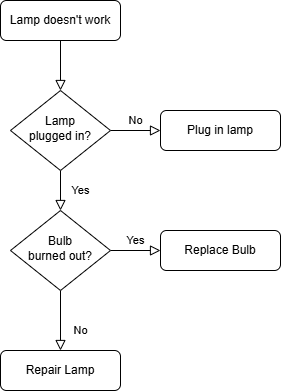

The diagram above was exported from draw.io. Its source (the exported page's mxGraphModel, read from the mxfile embedded in the PNG):
<mxGraphModel dx="840" dy="460" grid="1" gridSize="10" guides="1" tooltips="1" connect="1" arrows="1" fold="1" page="1" pageScale="1" pageWidth="827" pageHeight="1169" math="0" shadow="0">
  <root>
    <mxCell id="WIyWlLk6GJQsqaUBKTNV-0" />
    <mxCell id="WIyWlLk6GJQsqaUBKTNV-1" parent="WIyWlLk6GJQsqaUBKTNV-0" />
    <mxCell id="WIyWlLk6GJQsqaUBKTNV-2" edge="1" parent="WIyWlLk6GJQsqaUBKTNV-1" source="WIyWlLk6GJQsqaUBKTNV-3" style="rounded=0;html=1;jettySize=auto;orthogonalLoop=1;fontSize=11;endArrow=block;endFill=0;endSize=8;strokeWidth=1;shadow=0;labelBackgroundColor=none;edgeStyle=orthogonalEdgeStyle;" target="WIyWlLk6GJQsqaUBKTNV-6" value="">
      <mxGeometry relative="1" as="geometry" />
    </mxCell>
    <mxCell id="WIyWlLk6GJQsqaUBKTNV-3" parent="WIyWlLk6GJQsqaUBKTNV-1" style="rounded=1;whiteSpace=wrap;html=1;fontSize=12;glass=0;strokeWidth=1;shadow=0;" value="Lamp doesn't work" vertex="1">
      <mxGeometry height="40" width="120" x="160" y="80" as="geometry" />
    </mxCell>
    <mxCell id="WIyWlLk6GJQsqaUBKTNV-4" edge="1" parent="WIyWlLk6GJQsqaUBKTNV-1" source="WIyWlLk6GJQsqaUBKTNV-6" style="rounded=0;html=1;jettySize=auto;orthogonalLoop=1;fontSize=11;endArrow=block;endFill=0;endSize=8;strokeWidth=1;shadow=0;labelBackgroundColor=none;edgeStyle=orthogonalEdgeStyle;" target="WIyWlLk6GJQsqaUBKTNV-10" value="Yes">
      <mxGeometry relative="1" y="20" as="geometry">
        <mxPoint as="offset" />
      </mxGeometry>
    </mxCell>
    <mxCell id="WIyWlLk6GJQsqaUBKTNV-5" edge="1" parent="WIyWlLk6GJQsqaUBKTNV-1" source="WIyWlLk6GJQsqaUBKTNV-6" style="edgeStyle=orthogonalEdgeStyle;rounded=0;html=1;jettySize=auto;orthogonalLoop=1;fontSize=11;endArrow=block;endFill=0;endSize=8;strokeWidth=1;shadow=0;labelBackgroundColor=none;" target="WIyWlLk6GJQsqaUBKTNV-7" value="No">
      <mxGeometry relative="1" y="10" as="geometry">
        <mxPoint as="offset" />
      </mxGeometry>
    </mxCell>
    <mxCell id="WIyWlLk6GJQsqaUBKTNV-6" parent="WIyWlLk6GJQsqaUBKTNV-1" style="rhombus;whiteSpace=wrap;html=1;shadow=0;fontFamily=Helvetica;fontSize=12;align=center;strokeWidth=1;spacing=6;spacingTop=-4;" value="Lamp&lt;br&gt;plugged in?" vertex="1">
      <mxGeometry height="80" width="100" x="170" y="170" as="geometry" />
    </mxCell>
    <mxCell id="WIyWlLk6GJQsqaUBKTNV-7" parent="WIyWlLk6GJQsqaUBKTNV-1" style="rounded=1;whiteSpace=wrap;html=1;fontSize=12;glass=0;strokeWidth=1;shadow=0;" value="Plug in lamp" vertex="1">
      <mxGeometry height="40" width="120" x="320" y="190" as="geometry" />
    </mxCell>
    <mxCell id="WIyWlLk6GJQsqaUBKTNV-8" edge="1" parent="WIyWlLk6GJQsqaUBKTNV-1" source="WIyWlLk6GJQsqaUBKTNV-10" style="rounded=0;html=1;jettySize=auto;orthogonalLoop=1;fontSize=11;endArrow=block;endFill=0;endSize=8;strokeWidth=1;shadow=0;labelBackgroundColor=none;edgeStyle=orthogonalEdgeStyle;" target="WIyWlLk6GJQsqaUBKTNV-11" value="No">
      <mxGeometry relative="1" x="0.3333" y="20" as="geometry">
        <mxPoint as="offset" />
      </mxGeometry>
    </mxCell>
    <mxCell id="WIyWlLk6GJQsqaUBKTNV-9" edge="1" parent="WIyWlLk6GJQsqaUBKTNV-1" source="WIyWlLk6GJQsqaUBKTNV-10" style="edgeStyle=orthogonalEdgeStyle;rounded=0;html=1;jettySize=auto;orthogonalLoop=1;fontSize=11;endArrow=block;endFill=0;endSize=8;strokeWidth=1;shadow=0;labelBackgroundColor=none;" target="WIyWlLk6GJQsqaUBKTNV-12" value="Yes">
      <mxGeometry relative="1" y="10" as="geometry">
        <mxPoint as="offset" />
      </mxGeometry>
    </mxCell>
    <mxCell id="WIyWlLk6GJQsqaUBKTNV-10" parent="WIyWlLk6GJQsqaUBKTNV-1" style="rhombus;whiteSpace=wrap;html=1;shadow=0;fontFamily=Helvetica;fontSize=12;align=center;strokeWidth=1;spacing=6;spacingTop=-4;" value="Bulb&lt;br&gt;burned out?" vertex="1">
      <mxGeometry height="80" width="100" x="170" y="290" as="geometry" />
    </mxCell>
    <mxCell id="WIyWlLk6GJQsqaUBKTNV-11" parent="WIyWlLk6GJQsqaUBKTNV-1" style="rounded=1;whiteSpace=wrap;html=1;fontSize=12;glass=0;strokeWidth=1;shadow=0;" value="Repair Lamp" vertex="1">
      <mxGeometry height="40" width="120" x="160" y="430" as="geometry" />
    </mxCell>
    <mxCell id="WIyWlLk6GJQsqaUBKTNV-12" parent="WIyWlLk6GJQsqaUBKTNV-1" style="rounded=1;whiteSpace=wrap;html=1;fontSize=12;glass=0;strokeWidth=1;shadow=0;" value="Replace Bulb" vertex="1">
      <mxGeometry height="40" width="120" x="320" y="310" as="geometry" />
    </mxCell>
  </root>
</mxGraphModel>